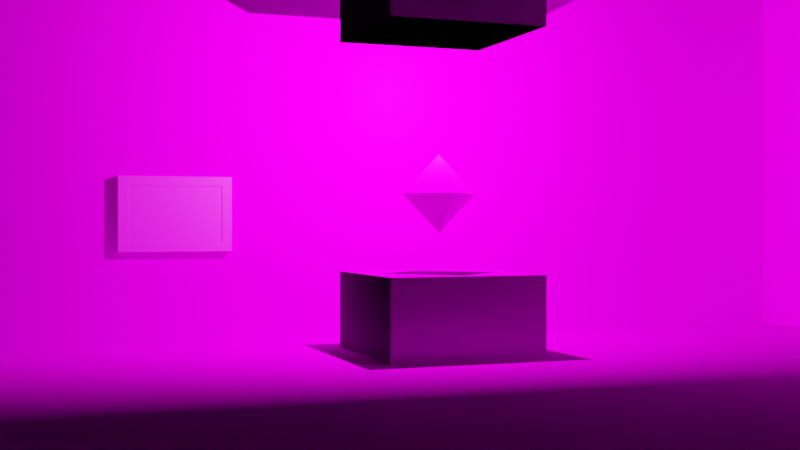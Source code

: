 # Source: g10_test_room.blend  (saved by Blender 3.6.14; exported with 4.5.12 LTS)
import bpy
from mathutils import Matrix  # noqa: F401  (used for matrix-valued properties, if any)

bpy.ops.wm.read_factory_settings(use_empty=True)
scene = bpy.context.scene
scene.name = 'test room'

# ---- images (referenced by path relative to the original .blend; pixels are not part of the script)
import os
ASSET_DIR = os.environ.get("B2B_ASSET_DIR", "")  # directory of the original .blend (textures are referenced by path, not embedded)
HERE = os.path.dirname(os.path.abspath(__file__))  # packed textures are extracted next to this script under _unpacked/

def load_image(name, relpath, width, height, colorspace="sRGB"):
    """Load a texture the original file referenced (path relative to the .blend, or extracted next to this script)."""
    p = next((c for c in (os.path.join(HERE, relpath), os.path.join(ASSET_DIR, relpath)) if relpath and os.path.exists(c)), "")
    if p:
        img = bpy.data.images.load(p, check_existing=True)
        img.name = name
    else:  # same state as the original file: an image datablock whose file is absent (Cycles renders it pink)
        img = bpy.data.images.new(name, width, height)
        img.source = "FILE"
        img.filepath = "//" + (relpath or name)
    img.colorspace_settings.name = colorspace
    return img
img_debug = load_image('debug', '', 2048, 2048, 'sRGB')
img_wall = load_image('wall', '', 256, 256, 'sRGB')
img_debug_normal_png = load_image('debug normal.png', 'debug normal.png', 1024, 1024, 'sRGB')
img_pitch_white_sign = load_image('pitch white sign', 'pitch_white.png', 1024, 1024, 'sRGB')

# ---- materials (node trees are filled in below, after node groups)
mat_wall = bpy.data.materials.new('wall')
mat_wall.use_transparent_shadow = False
mat_floor = bpy.data.materials.new('floor')
mat_floor.use_transparent_shadow = False
mat_sign2 = bpy.data.materials.new('sign2')
mat_sign2.use_transparent_shadow = False
mat_sign = bpy.data.materials.new('sign')
mat_sign.use_transparent_shadow = False

# ---- material node trees
mat_wall.use_nodes = True; mat_wall.node_tree.nodes.clear()
_N = mat_wall.node_tree.nodes; _L = mat_wall.node_tree.links
n0 = _N.new('ShaderNodeBsdfPrincipled'); n0.name = 'Principled BSDF'; n0.location = (10, 300)
n0.distribution = 'GGX'
n0.subsurface_method = 'RANDOM_WALK_SKIN'
n0.inputs[2].default_value = 0.0
n0.inputs[3].default_value = 1.45
n0.inputs[13].default_value = 0.0
n0.inputs[20].default_value = 0.0
n0.inputs[27].default_value = (0.0, 0.0, 0.0, 1.0)
n0.inputs[28].default_value = 1.0
n1 = _N.new('ShaderNodeOutputMaterial'); n1.name = 'Material Output'; n1.location = (300, 300)
n2 = _N.new('ShaderNodeTexImage'); n2.name = 'Image Texture'; n2.location = (-295, 291)
n2.hide = True
n2.image = img_debug
_L.new(n0.outputs[0], n1.inputs[0])
_L.new(n2.outputs[0], n0.inputs[0])
n1.is_active_output = True
mat_floor.use_nodes = True; mat_floor.node_tree.nodes.clear()
_N = mat_floor.node_tree.nodes; _L = mat_floor.node_tree.links
n0 = _N.new('ShaderNodeBsdfPrincipled'); n0.name = 'Principled BSDF'; n0.location = (10, 300)
n0.distribution = 'GGX'
n0.subsurface_method = 'RANDOM_WALK_SKIN'
n0.inputs[2].default_value = 0.0
n0.inputs[3].default_value = 1.45
n0.inputs[11].default_value = 1.01
n0.inputs[13].default_value = 0.0
n0.inputs[20].default_value = 0.0
n0.inputs[27].default_value = (0.0, 0.0, 0.0, 1.0)
n0.inputs[28].default_value = 1.0
n1 = _N.new('ShaderNodeOutputMaterial'); n1.name = 'Material Output'; n1.location = (300, 300)
n2 = _N.new('ShaderNodeTexImage'); n2.name = 'Image Texture'; n2.location = (-314, 226)
n2.hide = True
n2.image = img_wall
n3 = _N.new('ShaderNodeTexImage'); n3.name = 'Image Texture.001'; n3.location = (-460, -240)
n3.image = img_debug_normal_png
_L.new(n0.outputs[0], n1.inputs[0])
_L.new(n2.outputs[0], n0.inputs[0])
_L.new(n3.outputs[0], n0.inputs[5])
n1.is_active_output = True
mat_sign2.use_nodes = True; mat_sign2.node_tree.nodes.clear()
_N = mat_sign2.node_tree.nodes; _L = mat_sign2.node_tree.links
n0 = _N.new('ShaderNodeBsdfPrincipled'); n0.name = 'Principled BSDF'; n0.location = (10, 300)
n0.distribution = 'GGX'
n0.subsurface_method = 'RANDOM_WALK_SKIN'
n0.inputs[0].default_value = (0.2363, 0.2363, 0.2363, 1.0)
n0.inputs[2].default_value = 0.0
n0.inputs[3].default_value = 1.45
n0.inputs[11].default_value = 1.01
n0.inputs[13].default_value = 0.0
n0.inputs[27].default_value = (0.0, 0.0, 0.0, 1.0)
n0.inputs[28].default_value = 1.0
n1 = _N.new('ShaderNodeOutputMaterial'); n1.name = 'Material Output'; n1.location = (300, 300)
_L.new(n0.outputs[0], n1.inputs[0])
n1.is_active_output = True
mat_sign.use_nodes = True; mat_sign.node_tree.nodes.clear()
_N = mat_sign.node_tree.nodes; _L = mat_sign.node_tree.links
n0 = _N.new('ShaderNodeBsdfPrincipled'); n0.name = 'Principled BSDF'; n0.location = (10, 300)
n0.distribution = 'GGX'
n0.subsurface_method = 'RANDOM_WALK_SKIN'
n0.inputs[3].default_value = 1.45
n0.inputs[27].default_value = (0.0, 0.0, 0.0, 1.0)
n0.inputs[28].default_value = 1.0
n1 = _N.new('ShaderNodeOutputMaterial'); n1.name = 'Material Output'; n1.location = (300, 300)
n2 = _N.new('ShaderNodeTexImage'); n2.name = 'Image Texture'; n2.location = (-401, 247)
n2.image = img_pitch_white_sign
_L.new(n0.outputs[0], n1.inputs[0])
_L.new(n2.outputs[0], n0.inputs[0])
n1.is_active_output = True

# ---- world
world_world = bpy.data.worlds.new('World'); scene.world = world_world
world_world.use_nodes = True; world_world.node_tree.nodes.clear()
_N = world_world.node_tree.nodes; _L = world_world.node_tree.links
n0 = _N.new('ShaderNodeOutputWorld'); n0.name = 'World Output'; n0.location = (300, 300)
n1 = _N.new('ShaderNodeBackground'); n1.name = 'Background'; n1.location = (10, 300)
n1.inputs[0].default_value = (1.0, 1.0, 1.0, 1.0)
_L.new(n1.outputs[0], n0.inputs[0])
n0.is_active_output = True
world_world.color = (0.05088, 0.05088, 0.05088)
world_world.use_sun_shadow = False
world_world.sun_shadow_jitter_overblur = 0.0

# ---- cameras
cam_camera = bpy.data.cameras.new('Camera')

# ---- lights
light_point = bpy.data.lights.new('Point', 'POINT')
light_point.transmission_factor = 0.0
light_point.energy = 2000.0
light_point.shadow_maximum_resolution = 0.006
light_point.use_absolute_resolution = True

# ---- meshes
me_back_x_wall = bpy.data.meshes.new('back x wall')
me_back_x_wall.from_pydata([(5.96e-08, 20.0, -3.0), (-5.96e-08, -20.0, -3.0), (5.96e-08, 20.0, 3.0), (-5.96e-08, -20.0, 3.0), (-5.96e-08, -20.0, -3.0), (5.96e-08, 20.0, 3.0)], [], [(5, 4, 0), (2, 3, 1)])
_uv = me_back_x_wall.uv_layers.new(name='UVMap')
_uv.uv.foreach_set('vector', [1.0, 1.0, 0.0, 0.75, 1.0, 0.75, 1.0, 1.0, 0.0, 1.0, 0.0, 0.75])
me_back_x_wall.materials.append(mat_wall)
me_back_x_wall.update()
me_back_x_wall.normals_split_custom_set([tuple(v) for v in zip(*[iter([1.0, -2.98e-09, 0.0, 1.0, -2.98e-09, 0.0, 1.0, -2.98e-09, 0.0, 1.0, -2.98e-09, 0.0, 1.0, -2.98e-09, 0.0, 1.0, -2.98e-09, 0.0])] * 3)])
me_front_x_wall = bpy.data.meshes.new('front x wall')
me_front_x_wall.from_pydata([(0.0, 20.0, -3.0), (0.0, -20.0, -3.0), (0.0, 20.0, 3.0), (0.0, -20.0, 3.0), (0.0, 20.0, 3.0), (0.0, -20.0, -3.0)], [], [(5, 4, 0), (1, 3, 2)])
_uv = me_front_x_wall.uv_layers.new(name='UVMap')
_uv.uv.foreach_set('vector', [1.0, 0.25, 0.0, 0.5, 0.0, 0.25, 1.0, 0.25, 1.0, 0.5, 0.0, 0.5])
me_front_x_wall.materials.append(mat_wall)
me_front_x_wall.update()
me_front_x_wall.normals_split_custom_set([tuple(v) for v in zip(*[iter([-1.0, 0.0, 0.0, -1.0, 0.0, 0.0, -1.0, 0.0, 0.0, -1.0, 0.0, 0.0, -1.0, 0.0, 0.0, -1.0, 0.0, 0.0])] * 3)])
me_back_y_wall = bpy.data.meshes.new('back y wall')
me_back_y_wall.from_pydata([(-20.0, 0.0, -3.0), (20.0, 0.0, -3.0), (-20.0, 0.0, 3.0), (20.0, 0.0, 3.0), (20.0, 0.0, -3.0), (-20.0, 0.0, 3.0)], [], [(5, 4, 0), (2, 3, 1)])
_uv = me_back_y_wall.uv_layers.new(name='UVMap')
_uv.uv.foreach_set('vector', [1.0, 0.75, 0.0, 0.5, 1.0, 0.5, 1.0, 0.75, 0.0, 0.75, 0.0, 0.5])
me_back_y_wall.materials.append(mat_wall)
me_back_y_wall.update()
me_back_y_wall.normals_split_custom_set([tuple(v) for v in zip(*[iter([0.0, 1.0, 0.0, 0.0, 1.0, 0.0, 0.0, 1.0, 0.0, 0.0, 1.0, 0.0, 0.0, 1.0, 0.0, 0.0, 1.0, 0.0])] * 3)])
me_ramp_shallow = bpy.data.meshes.new('ramp shallow')
me_ramp_shallow.from_pydata([(-10.0, 1.667, 1.192e-07), (-10.0, -1.667, 1.192e-07), (-4.768e-07, 1.667, 1.192e-07), (-4.768e-07, -1.667, 1.192e-07), (-4.768e-07, 1.667, 4.0), (-4.768e-07, -1.667, 4.0), (-4.768e-07, -1.667, 4.0), (-4.768e-07, 1.667, 4.0), (-4.768e-07, 1.667, 4.0), (-4.768e-07, 1.667, 1.192e-07), (-4.768e-07, -1.667, 1.192e-07), (-4.768e-07, -1.667, 4.0), (-10.0, 1.667, 1.192e-07), (-10.0, -1.667, 1.192e-07), (-10.0, -1.667, 1.192e-07), (-4.768e-07, 1.667, 1.192e-07), (-10.0, 1.667, 1.192e-07), (-4.768e-07, -1.667, 1.192e-07), (-4.768e-07, 1.667, 1.192e-07), (-4.768e-07, 1.667, 4.0), (-10.0, -1.667, 1.192e-07), (-4.768e-07, -1.667, 1.192e-07)], [], [(9, 13, 12), (19, 17, 18), (1, 4, 0), (15, 16, 8), (10, 11, 14), (2, 21, 20), (7, 6, 3), (1, 5, 4)])
_uv = me_ramp_shallow.uv_layers.new(name='UVMap')
_uv.uv.foreach_set('vector', [0.0, 1.0, 1.0, 0.0, 0.0, 0.0, 0.0, 1.0, 1.0, 1.0, 0.0, 1.0, 1.0, 0.0, 0.0, 1.0, 0.0, 0.0, 0.0, 1.0, 0.0, 0.0, 0.0, 1.0, 1.0, 1.0, 1.0, 1.0, 1.0, 0.0, 0.0, 1.0, 1.0, 1.0, 1.0, 0.0, 0.0, 1.0, 1.0, 1.0, 1.0, 1.0, 1.0, 0.0, 1.0, 1.0, 0.0, 1.0])
me_ramp_shallow.materials.append(mat_floor)
me_ramp_shallow.update()
me_ramp_shallow.normals_split_custom_set([tuple(v) for v in zip(*[iter([0.0, 0.0, -1.0, 0.0, 0.0, -1.0, 0.0, 0.0, -1.0, 1.0, 0.0, 0.0, 1.0, 0.0, 0.0, 1.0, 0.0, 0.0, -0.3714, 0.0, 0.9285, -0.3714, 0.0, 0.9285, -0.3714, 0.0, 0.9285, 7.153e-08, 1.0, 0.0, 7.153e-08, 1.0, 0.0, 7.153e-08, 1.0, 0.0, -9.537e-08, -1.0, 0.0, -9.537e-08, -1.0, 0.0, -9.537e-08, -1.0, 0.0, 0.0, 0.0, -1.0, 0.0, 0.0, -1.0, 0.0, 0.0, -1.0, 1.0, 0.0, 0.0, 1.0, 0.0, 0.0, 1.0, 0.0, 0.0, -0.3714, 0.0, 0.9285, -0.3714, 0.0, 0.9285, -0.3714, 0.0, 0.9285])] * 3)])
me_ramp_45 = bpy.data.meshes.new('ramp 45')
me_ramp_45.from_pydata([(-5.0, 1.667, 1.192e-07), (-5.0, -1.667, 1.192e-07), (0.0, 1.667, 1.192e-07), (0.0, -1.667, 1.192e-07), (0.0, 1.667, 4.0), (0.0, -1.667, 4.0), (0.0, -1.667, 4.0), (0.0, 1.667, 4.0), (0.0, 1.667, 4.0), (0.0, 1.667, 1.192e-07), (0.0, -1.667, 1.192e-07), (-5.0, -1.667, 1.192e-07), (0.0, -1.667, 4.0), (-5.0, 1.667, 1.192e-07), (0.0, 1.667, 1.192e-07), (-5.0, 1.667, 1.192e-07), (0.0, 1.667, 4.0), (0.0, 1.667, 4.0)], [], [(9, 11, 13), (7, 3, 2), (11, 4, 0), (14, 15, 8), (10, 12, 1), (2, 10, 1), (17, 6, 3), (11, 5, 16)])
_uv = me_ramp_45.uv_layers.new(name='UVMap')
_uv.uv.foreach_set('vector', [0.0, 1.0, 1.0, 0.0, 0.0, 0.0, 0.0, 1.0, 1.0, 1.0, 0.0, 1.0, 1.0, 0.0, 0.0, 1.0, 0.0, 0.0, 0.0, 1.0, 0.0, 0.0, 0.0, 1.0, 1.0, 1.0, 1.0, 1.0, 1.0, 0.0, 0.0, 1.0, 1.0, 1.0, 1.0, 0.0, 0.0, 1.0, 1.0, 1.0, 1.0, 1.0, 1.0, 0.0, 1.0, 1.0, 0.0, 1.0])
me_ramp_45.materials.append(mat_floor)
me_ramp_45.update()
me_ramp_45.normals_split_custom_set([tuple(v) for v in zip(*[iter([0.0, 0.0, -1.0, 0.0, 0.0, -1.0, 0.0, 0.0, -1.0, 1.0, 0.0, 0.0, 1.0, 0.0, 0.0, 1.0, 0.0, 0.0, -0.6247, 0.0, 0.7809, -0.6247, 0.0, 0.7809, -0.6247, 0.0, 0.7809, 9.537e-08, 1.0, 0.0, 9.537e-08, 1.0, 0.0, 9.537e-08, 1.0, 0.0, -9.537e-08, -1.0, 0.0, -9.537e-08, -1.0, 0.0, -9.537e-08, -1.0, 0.0, 0.0, 0.0, -1.0, 0.0, 0.0, -1.0, 0.0, 0.0, -1.0, 1.0, 0.0, 0.0, 1.0, 0.0, 0.0, 1.0, 0.0, 0.0, -0.6247, 0.0, 0.7809, -0.6247, 0.0, 0.7809, -0.6247, 0.0, 0.7809])] * 3)])
me_ramp_sign = bpy.data.meshes.new('ramp sign')
me_ramp_sign.from_pydata([(-0.25, -0.25, 0.0), (-0.25, -0.25, 0.25), (-0.25, 0.25, 0.0), (-0.25, 0.25, 0.25), (0.25, -0.25, 0.0), (0.25, -0.25, 0.25), (0.25, 0.25, 0.0), (0.25, 0.25, 0.25), (-0.08333, -0.08333, 0.25), (-0.08333, 0.08333, 0.25), (0.08333, -0.08333, 0.25), (0.08333, 0.08333, 0.25), (-0.08333, -0.08333, 1.25), (-0.08333, 0.08333, 1.25), (0.08333, -0.08333, 1.25), (0.08333, 0.08333, 1.25), (-0.75, -0.125, 1.25), (-0.75, 0.125, 1.25), (0.75, -0.125, 1.25), (0.75, 0.125, 1.25), (-0.6225, -0.125, 1.375), (0.6225, -0.125, 1.375), (0.75, -0.125, 2.25), (0.6225, -0.125, 2.125), (-0.75, -0.125, 2.25), (-0.6225, -0.125, 2.125), (-0.75, 0.125, 2.25), (0.75, 0.125, 2.25), (-0.6225, -0.1094, 1.375), (0.6225, -0.1094, 1.375), (0.6225, -0.1094, 2.125), (-0.6225, -0.1094, 2.125), (-0.25, -0.25, 0.25), (0.25, -0.25, 0.25), (-0.25, -0.25, 0.0), (0.25, -0.25, 0.0), (-0.25, -0.25, 0.0), (-0.25, -0.25, 0.25), (0.25, -0.25, 0.25), (0.25, -0.25, 0.0), (-0.25, 0.25, 0.25), (-0.25, 0.25, 0.25), (-0.25, 0.25, 0.0), (-0.25, 0.25, 0.0), (0.25, 0.25, 0.0), (0.25, 0.25, 0.25), (0.25, 0.25, 0.25), (0.25, 0.25, 0.25), (0.25, 0.25, 0.25), (-0.25, -0.25, 0.0), (-0.25, 0.25, 0.25), (-0.25, -0.25, 0.25), (0.25, -0.25, 0.0), (0.25, 0.25, 0.0), (0.25, 0.25, 0.0), (-0.08333, -0.08333, 0.25), (-0.08333, 0.08333, 0.25), (-0.08333, -0.08333, 0.25), (0.08333, -0.08333, 0.25), (0.08333, 0.08333, 0.25), (-0.08333, 0.08333, 0.25), (0.08333, 0.08333, 0.25), (0.08333, 0.08333, 0.25), (0.08333, -0.08333, 0.25), (0.08333, -0.08333, 0.25), (-0.08333, -0.08333, 0.25), (-0.08333, 0.08333, 0.25), (-0.08333, -0.08333, 1.25), (-0.08333, -0.08333, 1.25), (-0.08333, 0.08333, 1.25), (0.08333, 0.08333, 1.25), (0.08333, 0.08333, 1.25), (0.08333, 0.08333, 1.25), (0.08333, -0.08333, 1.25), (-0.08333, 0.08333, 1.25), (0.08333, -0.08333, 1.25), (-0.08333, -0.08333, 1.25), (-0.75, -0.125, 1.25), (0.75, -0.125, 1.25), (-0.75, 0.125, 1.25), (-0.75, 0.125, 1.25), (0.75, 0.125, 1.25), (0.75, 0.125, 1.25), (0.75, -0.125, 1.25), (0.75, -0.125, 1.25), (0.75, 0.125, 2.25), (0.75, 0.125, 1.25), (0.75, -0.125, 1.25), (0.75, -0.125, 1.25), (0.75, -0.125, 2.25), (0.75, -0.125, 2.25), (0.75, 0.125, 2.25), (0.75, 0.125, 2.25), (-0.75, 0.125, 2.25), (-0.75, -0.125, 2.25), (-0.75, 0.125, 2.25), (-0.75, 0.125, 1.25), (-0.75, -0.125, 1.25), (-0.75, -0.125, 2.25), (-0.75, -0.125, 2.25), (0.75, -0.125, 2.25), (-0.75, 0.125, 2.25), (0.6225, -0.1094, 2.125), (-0.6225, -0.1094, 2.125), (-0.6225, -0.125, 1.375), (-0.6225, -0.125, 2.125), (-0.6225, -0.1094, 2.125), (-0.6225, -0.125, 1.375), (-0.6225, -0.1094, 1.375), (-0.6225, -0.1094, 1.375), (0.6225, -0.125, 1.375), (-0.6225, -0.1094, 1.375), (-0.6225, -0.1094, 2.125), (0.6225, -0.1094, 1.375), (0.6225, -0.1094, 2.125), (0.6225, -0.1094, 2.125), (0.6225, -0.1094, 1.375), (0.6225, -0.1094, 1.375), (0.6225, -0.1094, 2.125), (0.6225, -0.125, 2.125), (0.6225, -0.125, 2.125), (-0.6225, -0.125, 2.125), (-0.6225, -0.125, 2.125), (0.6225, -0.125, 2.125), (0.6225, -0.125, 1.375), (0.6225, -0.125, 1.375), (-0.6225, -0.125, 1.375), (0.6225, -0.125, 2.125), (0.6225, -0.125, 1.375), (-0.6225, -0.125, 1.375), (-0.6225, -0.125, 2.125), (-0.6225, -0.125, 1.375), (-0.75, -0.125, 2.25), (0.75, -0.125, 1.25)], [], [(32, 42, 34), (41, 44, 43), (46, 35, 53), (38, 36, 39), (54, 0, 2), (1, 60, 40), (33, 57, 1), (40, 11, 45), (47, 10, 33), (64, 68, 55), (56, 71, 59), (62, 75, 63), (65, 74, 66), (70, 84, 73), (67, 17, 69), (73, 16, 67), (69, 19, 70), (133, 129, 97), (88, 120, 124), (89, 121, 119), (129, 132, 97), (80, 85, 81), (92, 24, 90), (27, 78, 86), (77, 101, 79), (122, 115, 123), (20, 106, 130), (110, 109, 107), (127, 116, 128), (118, 108, 113), (51, 3, 42), (50, 7, 44), (48, 5, 4), (38, 37, 49), (6, 52, 0), (1, 8, 9), (33, 10, 57), (40, 60, 11), (47, 61, 58), (63, 75, 76), (66, 74, 15), (62, 72, 14), (65, 12, 13), (70, 82, 84), (67, 16, 17), (73, 83, 16), (69, 17, 19), (87, 125, 126), (88, 100, 120), (89, 94, 121), (131, 25, 99), (96, 26, 85), (92, 95, 24), (91, 22, 18), (77, 98, 93), (105, 103, 114), (104, 111, 112), (21, 117, 108), (23, 30, 29), (102, 31, 28)])
_uv = me_ramp_sign.uv_layers.new(name='UVMap')
_uv.uv.foreach_set('vector', [0.625, 0.0, 0.375, 0.25, 0.375, 0.0, 0.625, 0.25, 0.375, 0.5, 0.375, 0.25, 0.625, 0.5, 0.375, 0.75, 0.375, 0.5, 0.625, 0.75, 0.375, 1.0, 0.375, 0.75, 0.375, 0.5, 0.125, 0.75, 0.125, 0.5, 0.625, 0.0, 0.625, 0.25, 0.625, 0.25, 0.625, 0.75, 0.625, 1.0, 0.625, 1.0, 0.625, 0.25, 0.625, 0.5, 0.625, 0.5, 0.625, 0.5, 0.625, 0.75, 0.625, 0.75, 0.625, 0.75, 0.625, 1.0, 0.625, 1.0, 0.625, 0.25, 0.625, 0.5, 0.625, 0.5, 0.625, 0.5, 0.625, 0.75, 0.625, 0.75, 0.625, 0.0, 0.625, 0.25, 0.625, 0.25, 0.625, 0.5, 0.625, 0.75, 0.625, 0.75, 0.625, 0.0, 0.625, 0.25, 0.625, 0.25, 0.625, 0.75, 0.625, 1.0, 0.625, 1.0, 0.625, 0.25, 0.625, 0.5, 0.625, 0.5, 0.625, 0.75, 0.625, 1.0, 0.625, 1.0, 0.625, 0.75, 0.625, 0.75, 0.625, 0.75, 0.625, 0.75, 0.625, 0.75, 0.625, 0.75, 0.625, 1.0, 0.625, 1.0, 0.625, 1.0, 0.625, 0.25, 0.625, 0.5, 0.625, 0.5, 0.625, 0.5, 0.625, 0.75, 0.625, 0.75, 0.625, 0.5, 0.625, 0.75, 0.625, 0.5, 0.625, 1.0, 0.625, 0.25, 0.625, 0.25, 0.625, 0.75, 0.625, 0.75, 0.625, 0.75, 0.625, 1.0, 0.625, 1.0, 0.625, 1.0, 0.625, 0.75, 0.625, 1.0, 0.625, 1.0, 0.625, 0.75, 0.625, 0.75, 0.625, 0.75, 0.625, 0.75, 0.625, 1.0, 0.625, 0.75, 0.625, 0.0, 0.625, 0.25, 0.375, 0.25, 0.625, 0.25, 0.625, 0.5, 0.375, 0.5, 0.625, 0.5, 0.625, 0.75, 0.375, 0.75, 0.625, 0.75, 0.625, 1.0, 0.375, 1.0, 0.375, 0.5, 0.375, 0.75, 0.125, 0.75, 0.625, 0.0, 0.625, 0.0, 0.625, 0.25, 0.625, 0.75, 0.625, 0.75, 0.625, 1.0, 0.625, 0.25, 0.625, 0.25, 0.625, 0.5, 0.625, 0.5, 0.625, 0.5, 0.625, 0.75, 0.625, 0.75, 0.625, 0.75, 0.625, 1.0, 0.625, 0.25, 0.625, 0.25, 0.625, 0.5, 0.625, 0.5, 0.625, 0.5, 0.625, 0.75, 0.625, 0.0, 0.625, 0.0, 0.625, 0.25, 0.625, 0.5, 0.625, 0.5, 0.625, 0.75, 0.625, 0.0, 0.625, 0.0, 0.625, 0.25, 0.625, 0.75, 0.625, 0.75, 0.625, 1.0, 0.625, 0.25, 0.625, 0.25, 0.625, 0.5, 0.625, 0.75, 0.625, 0.75, 0.625, 1.0, 0.625, 0.75, 0.625, 0.75, 0.625, 0.75, 0.625, 0.75, 0.625, 0.75, 0.625, 0.75, 0.625, 1.0, 0.625, 1.0, 0.625, 1.0, 0.625, 0.25, 0.625, 0.25, 0.625, 0.5, 0.625, 0.5, 0.625, 0.25, 0.625, 0.75, 0.625, 0.5, 0.625, 0.75, 0.625, 0.75, 0.625, 1.0, 0.625, 0.75, 0.625, 0.25, 0.625, 0.75, 0.625, 0.75, 0.625, 0.75, 0.625, 1.0, 0.625, 1.0, 0.625, 1.0, 0.625, 0.75, 0.625, 0.75, 0.625, 1.0, 0.625, 0.75, 0.625, 0.75, 0.625, 0.75, 0.625, 0.75, 0.625, 0.75, 0.625, 1.0])
me_ramp_sign.materials.append(mat_sign2)
me_ramp_sign.update()
me_ramp_sign.normals_split_custom_set([tuple(v) for v in zip(*[iter([-1.0, 0.0, 0.0, -1.0, 0.0, 0.0, -1.0, 0.0, 0.0, 0.0, 1.0, 0.0, 0.0, 1.0, 0.0, 0.0, 1.0, 0.0, 1.0, 0.0, 0.0, 1.0, 0.0, 0.0, 1.0, 0.0, 0.0, 0.0, -1.0, 0.0, 0.0, -1.0, 0.0, 0.0, -1.0, 0.0, 0.0, 0.0, -1.0, 0.0, 0.0, -1.0, 0.0, 0.0, -1.0, 0.0, 0.0, 1.0, 0.0, 0.0, 1.0, 0.0, 0.0, 1.0, 0.0, 0.0, 1.0, 0.0, 0.0, 1.0, 0.0, 0.0, 1.0, 0.0, 0.0, 1.0, 0.0, 0.0, 1.0, 0.0, 0.0, 1.0, 0.0, 0.0, 1.0, 0.0, 0.0, 1.0, 0.0, 0.0, 1.0, 0.0, -1.0, 0.0, 0.0, -1.0, 0.0, 0.0, -1.0, 0.0, 0.0, 1.0, 0.0, 0.0, 1.0, 0.0, 0.0, 1.0, 0.0, 1.0, 0.0, 0.0, 1.0, 0.0, 0.0, 1.0, 0.0, 0.0, -1.0, 0.0, 0.0, -1.0, 0.0, 0.0, -1.0, 0.0, 0.0, -2.012e-07, 0.0, -1.0, -2.012e-07, 0.0, -1.0, -2.012e-07, 0.0, -1.0, 2.012e-07, 0.0, -1.0, 2.012e-07, 0.0, -1.0, 2.012e-07, 0.0, -1.0, 0.0, 0.0, -1.0, 0.0, 0.0, -1.0, 0.0, 0.0, -1.0, 0.0, 0.0, -1.0, 0.0, 0.0, -1.0, 0.0, 0.0, -1.0, 0.0, -1.0, 2.384e-07, 0.0, -1.0, 2.384e-07, 0.0, -1.0, 2.384e-07, 0.0, -1.0, 0.0, 0.0, -1.0, 0.0, 0.0, -1.0, 0.0, 0.0, -1.0, 0.0, 0.0, -1.0, 0.0, 0.0, -1.0, 0.0, 1.168e-07, -1.0, 0.0, 1.168e-07, -1.0, 0.0, 1.168e-07, -1.0, 0.0, 0.0, 1.0, 0.0, 0.0, 1.0, 0.0, 0.0, 1.0, 0.0, 0.0, 0.0, 1.0, 0.0, 0.0, 1.0, 0.0, 0.0, 1.0, 1.0, 0.0, 0.0, 1.0, 0.0, 0.0, 1.0, 0.0, 0.0, -1.0, 0.0, 0.0, -1.0, 0.0, 0.0, -1.0, 0.0, 0.0, 0.0, 0.0, -1.0, 0.0, 0.0, -1.0, 0.0, 0.0, -1.0, 1.0, 0.0, -5.563e-07, 1.0, 0.0, -5.563e-07, 1.0, 0.0, -5.563e-07, 0.0, 0.0, 1.0, 0.0, 0.0, 1.0, 0.0, 0.0, 1.0, -1.0, 0.0, 0.0, -1.0, 0.0, 0.0, -1.0, 0.0, 0.0, 0.0, -1.0, 0.0, 0.0, -1.0, 0.0, 0.0, -1.0, 0.0, -1.0, 0.0, 0.0, -1.0, 0.0, 0.0, -1.0, 0.0, 0.0, 0.0, 1.0, 0.0, 0.0, 1.0, 0.0, 0.0, 1.0, 0.0, 1.0, 0.0, 0.0, 1.0, 0.0, 0.0, 1.0, 0.0, 0.0, 0.0, -1.0, 0.0, 0.0, -1.0, 0.0, 0.0, -1.0, 0.0, 0.0, 0.0, -1.0, 0.0, 0.0, -1.0, 0.0, 0.0, -1.0, 0.0, 0.0, 1.0, 0.0, 0.0, 1.0, 0.0, 0.0, 1.0, 0.0, 0.0, 1.0, 0.0, 0.0, 1.0, 0.0, 0.0, 1.0, 0.0, 0.0, 1.0, 0.0, 0.0, 1.0, 0.0, 0.0, 1.0, 0.0, 0.0, 1.0, 0.0, 0.0, 1.0, 0.0, 0.0, 1.0, 0.0, -1.0, 0.0, 0.0, -1.0, 0.0, 0.0, -1.0, 0.0, 0.0, 1.0, 0.0, 0.0, 1.0, 0.0, 0.0, 1.0, 0.0, 1.0, 0.0, 0.0, 1.0, 0.0, 0.0, 1.0, 0.0, 0.0, -1.0, 0.0, 0.0, -1.0, 0.0, 0.0, -1.0, 0.0, 0.0, 0.0, 0.0, -1.0, 0.0, 0.0, -1.0, 0.0, 0.0, -1.0, 0.0, 0.0, -1.0, 0.0, 0.0, -1.0, 0.0, 0.0, -1.0, 0.0, 0.0, -1.0, 0.0, 0.0, -1.0, 0.0, 0.0, -1.0, 0.0, 0.0, -1.0, 0.0, 0.0, -1.0, 0.0, 0.0, -1.0, -1.197e-08, -1.0, 0.0, -1.197e-08, -1.0, 0.0, -1.197e-08, -1.0, 0.0, 0.0, -1.0, 0.0, 0.0, -1.0, 0.0, 0.0, -1.0, 0.0, 0.0, -1.0, -1.391e-07, 0.0, -1.0, -1.391e-07, 0.0, -1.0, -1.391e-07, -1.947e-08, -1.0, -3.894e-08, -1.947e-08, -1.0, -3.894e-08, -1.947e-08, -1.0, -3.894e-08, 0.0, 1.0, 0.0, 0.0, 1.0, 0.0, 0.0, 1.0, 0.0, 0.0, 0.0, 1.0, 0.0, 0.0, 1.0, 0.0, 0.0, 1.0, 1.0, 0.0, 0.0, 1.0, 0.0, 0.0, 1.0, 0.0, 0.0, -1.0, 0.0, 0.0, -1.0, 0.0, 0.0, -1.0, 0.0, 0.0, 0.0, 0.0, -1.0, 0.0, 0.0, -1.0, 0.0, 0.0, -1.0, 1.0, -3.052e-05, 0.0, 1.0, -3.052e-05, 0.0, 1.0, -3.052e-05, 0.0, 0.0, 0.0, 1.0, 0.0, 0.0, 1.0, 0.0, 0.0, 1.0, -1.0, 0.0, 0.0, -1.0, 0.0, 0.0, -1.0, 0.0, 0.0, 0.0, -1.0, 0.0, 0.0, -1.0, 0.0, 0.0, -1.0, 0.0])] * 3)])
me_white_lighting_base = bpy.data.meshes.new('white lighting base')
me_white_lighting_base.from_pydata([(-1.0, -1.0, 0.0), (-1.0, -1.0, 1.0), (-1.0, 1.0, 0.0), (-1.0, 1.0, 1.0), (1.0, -1.0, 0.0), (1.0, -1.0, 1.0), (1.0, 1.0, 0.0), (1.0, 1.0, 1.0), (1.0, -1.0, 0.0), (1.0, -1.0, 1.0), (1.0, 1.0, 1.0), (1.0, -1.0, 1.0), (1.0, -1.0, 1.0), (-1.0, -1.0, 1.0), (-1.0, 1.0, 1.0), (1.0, 1.0, 1.0), (-1.0, -1.0, 1.0), (-1.0, 1.0, 1.0), (-1.0, 1.0, 1.0), (-1.0, 1.0, 1.0), (-1.0, 1.0, 0.0), (-1.0, 1.0, 0.0), (1.0, 1.0, 1.0), (1.0, 1.0, 0.0), (1.0, 1.0, 0.0), (-1.0, -1.0, 0.0), (-1.0, -1.0, 1.0), (1.0, -1.0, 0.0), (-1.0, -1.0, 0.0), (1.0, -1.0, 1.0)], [], [(13, 20, 25), (19, 23, 21), (22, 27, 24), (29, 28, 4), (3, 9, 10), (16, 14, 2), (18, 15, 6), (7, 11, 8), (12, 26, 0), (17, 1, 5)])
_uv = me_white_lighting_base.uv_layers.new(name='UVMap')
_uv.uv.foreach_set('vector', [0.125, 0.8749, 0.5, 0.1251, 0.5, 0.8749, 0.125, 0.8749, 0.5, 0.1251, 0.5, 0.8749, 0.5, 0.1251, 0.125, 0.8749, 0.125, 0.1251, 0.5, 0.1251, 0.125, 0.8749, 0.125, 0.1251, 0.5, 1.0, 0.5, -7.451e-08, 1.0, 0.5, 0.125, 0.8749, 0.125, 0.1251, 0.5, 0.1251, 0.125, 0.8749, 0.125, 0.1251, 0.5, 0.1251, 0.5, 0.1251, 0.5, 0.8749, 0.125, 0.8749, 0.5, 0.1251, 0.5, 0.8749, 0.125, 0.8749, 0.5, 1.0, 1.49e-08, 0.5, 0.5, -1.49e-08])
me_white_lighting_base.materials.append(mat_floor)
me_white_lighting_base.update()
me_white_lighting_base.normals_split_custom_set([tuple(v) for v in zip(*[iter([-1.0, 0.0, 0.0, -1.0, 0.0, 0.0, -1.0, 0.0, 0.0, 0.0, 1.0, 0.0, 0.0, 1.0, 0.0, 0.0, 1.0, 0.0, 1.0, 0.0, 0.0, 1.0, 0.0, 0.0, 1.0, 0.0, 0.0, 0.0, -1.0, 0.0, 0.0, -1.0, 0.0, 0.0, -1.0, 0.0, 0.0, 0.0, 1.0, 0.0, 0.0, 1.0, 0.0, 0.0, 1.0, -1.0, 0.0, 0.0, -1.0, 0.0, 0.0, -1.0, 0.0, 0.0, 0.0, 1.0, 0.0, 0.0, 1.0, 0.0, 0.0, 1.0, 0.0, 1.0, 0.0, 0.0, 1.0, 0.0, 0.0, 1.0, 0.0, 0.0, 0.0, -1.0, 0.0, 0.0, -1.0, 0.0, 0.0, -1.0, 0.0, 0.0, 0.0, 1.0, 0.0, 0.0, 1.0, 0.0, 0.0, 1.0])] * 3)])
me_white_lighting_element = bpy.data.meshes.new('white lighting element')
me_white_lighting_element.from_pydata([(-1.0, 1.0, 0.0), (-1.0, 1.0, -2.0), (-1.0, -1.0, 0.0), (-1.0, -1.0, -2.0), (1.0, 1.0, 0.0), (1.0, 1.0, -2.0), (1.0, -1.0, 0.0), (1.0, -1.0, -2.0)], [], [(1, 2, 0), (3, 6, 2), (6, 5, 4), (5, 0, 4), (6, 0, 2), (3, 5, 7), (1, 3, 2), (3, 7, 6), (6, 7, 5), (5, 1, 0), (6, 4, 0), (3, 1, 5)])
_uv = me_white_lighting_element.uv_layers.new(name='UVMap')
_uv.uv.foreach_set('vector', [0.625, 0.0, 0.375, 0.25, 0.375, 0.0, 0.625, 0.25, 0.375, 0.5, 0.375, 0.25, 0.375, 0.5, 0.625, 0.75, 0.375, 0.75, 0.625, 0.75, 0.375, 1.0, 0.375, 0.75, 0.375, 0.5, 0.125, 0.75, 0.125, 0.5, 0.875, 0.5, 0.625, 0.75, 0.625, 0.5, 0.625, 0.0, 0.625, 0.25, 0.375, 0.25, 0.625, 0.25, 0.625, 0.5, 0.375, 0.5, 0.375, 0.5, 0.625, 0.5, 0.625, 0.75, 0.625, 0.75, 0.625, 1.0, 0.375, 1.0, 0.375, 0.5, 0.375, 0.75, 0.125, 0.75, 0.875, 0.5, 0.875, 0.75, 0.625, 0.75])
me_white_lighting_element.materials.append(mat_floor)
me_white_lighting_element.update()
me_white_lighting_element.normals_split_custom_set([tuple(v) for v in zip(*[iter([-1.0, 0.0, 0.0, -1.0, 0.0, 0.0, -1.0, 0.0, 0.0, 0.0, -1.0, 0.0, 0.0, -1.0, 0.0, 0.0, -1.0, 0.0, 1.0, 0.0, 0.0, 1.0, 0.0, 0.0, 1.0, 0.0, 0.0, 0.0, 1.0, -1.192e-07, 0.0, 1.0, -1.192e-07, 0.0, 1.0, -1.192e-07, 0.0, 0.0, 1.0, 0.0, 0.0, 1.0, 0.0, 0.0, 1.0, 0.0, 0.0, -1.0, 0.0, 0.0, -1.0, 0.0, 0.0, -1.0, -1.0, 0.0, 0.0, -1.0, 0.0, 0.0, -1.0, 0.0, 0.0, 0.0, -1.0, 1.192e-07, 0.0, -1.0, 1.192e-07, 0.0, -1.0, 1.192e-07, 1.0, 0.0, 0.0, 1.0, 0.0, 0.0, 1.0, 0.0, 0.0, 0.0, 1.0, -5.96e-08, 0.0, 1.0, -5.96e-08, 0.0, 1.0, -5.96e-08, 0.0, 0.0, 1.0, 0.0, 0.0, 1.0, 0.0, 0.0, 1.0, 0.0, 0.0, -1.0, 0.0, 0.0, -1.0, 0.0, 0.0, -1.0])] * 3)])
me_octahedron = bpy.data.meshes.new('octahedron')
me_octahedron.from_pydata([(0.0, 0.5, 0.0), (-0.5, 0.0, 0.0), (0.0, -0.5, 0.0), (0.5, 0.0, 0.0), (0.0, 0.0, -0.5), (0.0, 0.0, 0.5), (-0.5, 0.0, 0.0), (0.0, 0.0, 0.5), (0.0, -0.5, 0.0), (0.0, 0.0, 0.5), (0.5, 0.0, 0.0), (0.0, 0.5, 0.0), (0.0, 0.0, 0.5), (0.0, 0.5, 0.0), (-0.5, 0.0, 0.0), (0.0, 0.5, 0.0), (0.5, 0.0, 0.0), (0.0, -0.5, 0.0), (0.5, 0.0, 0.0), (-0.5, 0.0, 0.0), (0.0, -0.5, 0.0), (0.0, 0.0, -0.5), (0.0, 0.0, -0.5), (0.0, 0.0, -0.5)], [], [(11, 6, 7), (19, 20, 9), (8, 10, 5), (16, 15, 12), (17, 21, 18), (2, 1, 23), (3, 22, 0), (4, 14, 13)])
_uv = me_octahedron.uv_layers.new(name='UVMap')
_uv.uv.foreach_set('vector', [0.4813, 0.5024, 0.5812, 0.5024, 0.5312, 0.589, 0.4813, 0.5024, 0.5812, 0.5024, 0.5312, 0.589, 0.4813, 0.5024, 0.5813, 0.5024, 0.5312, 0.589, 0.4813, 0.5024, 0.5812, 0.5024, 0.5312, 0.589, 0.4813, 0.5601, 0.5312, 0.4735, 0.5812, 0.5601, 0.5813, 0.5601, 0.4813, 0.5601, 0.5312, 0.4735, 0.4813, 0.5601, 0.5312, 0.4735, 0.5812, 0.5601, 0.5312, 0.4735, 0.5813, 0.5601, 0.4813, 0.5601])
me_octahedron.materials.append(mat_wall)
me_octahedron.update()
me_octahedron.normals_split_custom_set([tuple(v) for v in zip(*[iter([-0.5774, 0.5774, 0.5774, -0.5774, 0.5774, 0.5774, -0.5774, 0.5774, 0.5774, -0.5774, -0.5774, 0.5774, -0.5774, -0.5774, 0.5774, -0.5774, -0.5774, 0.5774, 0.5774, -0.5774, 0.5774, 0.5774, -0.5774, 0.5774, 0.5774, -0.5774, 0.5774, 0.5774, 0.5774, 0.5774, 0.5774, 0.5774, 0.5774, 0.5774, 0.5774, 0.5774, 0.5774, -0.5774, -0.5774, 0.5774, -0.5774, -0.5774, 0.5774, -0.5774, -0.5774, -0.5774, -0.5774, -0.5774, -0.5774, -0.5774, -0.5774, -0.5774, -0.5774, -0.5774, 0.5774, 0.5774, -0.5774, 0.5774, 0.5774, -0.5774, 0.5774, 0.5774, -0.5774, -0.5774, 0.5774, -0.5774, -0.5774, 0.5774, -0.5774, -0.5774, 0.5774, -0.5774])] * 3)])
me_ceiling = bpy.data.meshes.new('ceiling')
me_ceiling.from_pydata([(-20.0, -20.0, 0.0), (20.0, -20.0, 0.0), (-20.0, 20.0, 0.0), (20.0, 20.0, 0.0), (20.0, -20.0, 0.0), (-20.0, 20.0, 0.0)], [], [(5, 4, 0), (2, 3, 1)])
_uv = me_ceiling.uv_layers.new(name='UVMap')
_uv.uv.foreach_set('vector', [0.0, 1.0, 1.0, 0.0, 0.0, 0.0, 0.0, 1.0, 1.0, 1.0, 1.0, 0.0])
me_ceiling.materials.append(mat_floor)
me_ceiling.update()
me_ceiling.normals_split_custom_set([tuple(v) for v in zip(*[iter([0.0, 0.0, -1.0, 0.0, 0.0, -1.0, 0.0, 0.0, -1.0, 0.0, 0.0, -1.0, 0.0, 0.0, -1.0, 0.0, 0.0, -1.0])] * 3)])
me_front_y_wall = bpy.data.meshes.new('front y wall')
me_front_y_wall.from_pydata([(20.0, 0.0, -3.0), (-20.0, 0.0, -3.0), (20.0, 0.0, 3.0), (-20.0, 0.0, 3.0), (-20.0, 0.0, -3.0), (20.0, 0.0, 3.0)], [], [(5, 4, 0), (2, 3, 1)])
_uv = me_front_y_wall.uv_layers.new(name='UVMap')
_uv.uv.foreach_set('vector', [1.0, 1.0, 0.0, 0.75, 1.0, 0.75, 1.0, 1.0, 0.0, 1.0, 0.0, 0.75])
me_front_y_wall.materials.append(mat_wall)
me_front_y_wall.update()
me_front_y_wall.normals_split_custom_set([tuple(v) for v in zip(*[iter([0.0, -1.0, 0.0, 0.0, -1.0, 0.0, 0.0, -1.0, 0.0, 0.0, -1.0, 0.0, 0.0, -1.0, 0.0, 0.0, -1.0, 0.0])] * 3)])
me_ramp_steep = bpy.data.meshes.new('ramp steep')
me_ramp_steep.from_pydata([(-2.0, 0.6667, 1.192e-07), (-2.0, -2.667, 1.192e-07), (1.192e-07, 0.6667, 1.192e-07), (-5.96e-08, -2.667, 1.192e-07), (1.192e-07, 0.6667, 4.0), (-5.96e-08, -2.667, 4.0), (-5.96e-08, -2.667, 4.0), (1.192e-07, 0.6667, 4.0), (1.192e-07, 0.6667, 4.0), (1.192e-07, 0.6667, 1.192e-07), (-5.96e-08, -2.667, 1.192e-07), (-5.96e-08, -2.667, 4.0), (-5.96e-08, -2.667, 1.192e-07), (1.192e-07, 0.6667, 1.192e-07), (1.192e-07, 0.6667, 1.192e-07), (-2.0, 0.6667, 1.192e-07), (-2.0, -2.667, 1.192e-07), (-2.0, -2.667, 1.192e-07), (-5.96e-08, -2.667, 1.192e-07)], [], [(9, 16, 15), (7, 12, 13), (16, 4, 15), (14, 0, 8), (10, 11, 17), (2, 18, 1), (7, 6, 3), (16, 5, 4)])
_uv = me_ramp_steep.uv_layers.new(name='UVMap')
_uv.uv.foreach_set('vector', [0.0, 1.0, 1.0, 0.0, 0.0, 0.0, 0.0, 1.0, 1.0, 1.0, 0.0, 1.0, 1.0, 0.0, 0.0, 1.0, 0.0, 0.0, 0.0, 1.0, 0.0, 0.0, 0.0, 1.0, 1.0, 1.0, 1.0, 1.0, 1.0, 0.0, 0.0, 1.0, 1.0, 1.0, 1.0, 0.0, 0.0, 1.0, 1.0, 1.0, 1.0, 1.0, 1.0, 0.0, 1.0, 1.0, 0.0, 1.0])
me_ramp_steep.materials.append(mat_floor)
me_ramp_steep.update()
me_ramp_steep.normals_split_custom_set([tuple(v) for v in zip(*[iter([0.0, 0.0, -1.0, 0.0, 0.0, -1.0, 0.0, 0.0, -1.0, 1.0, -5.364e-08, 0.0, 1.0, -5.364e-08, 0.0, 1.0, -5.364e-08, 0.0, -0.8944, 0.0, 0.4472, -0.8944, 0.0, 0.4472, -0.8944, 0.0, 0.4472, -5.96e-08, 1.0, 0.0, -5.96e-08, 1.0, 0.0, -5.96e-08, 1.0, 0.0, 0.0, -1.0, 0.0, 0.0, -1.0, 0.0, 0.0, -1.0, 0.0, 0.0, 0.0, -1.0, 0.0, 0.0, -1.0, 0.0, 0.0, -1.0, 1.0, -5.364e-08, 0.0, 1.0, -5.364e-08, 0.0, 1.0, -5.364e-08, 0.0, -0.8944, 3.199e-08, 0.4472, -0.8944, 3.199e-08, 0.4472, -0.8944, 3.199e-08, 0.4472])] * 3)])
me_floor_001 = bpy.data.meshes.new('floor.001')
me_floor_001.from_pydata([(-20.0, -20.0, 0.0), (20.0, -20.0, 0.0), (-20.0, 20.0, 0.0), (20.0, 20.0, 0.0), (20.0, -20.0, 0.0), (-20.0, 20.0, 0.0)], [], [(5, 4, 0), (2, 3, 1)])
_uv = me_floor_001.uv_layers.new(name='UVMap')
_uv.uv.foreach_set('vector', [0.0, 1.0, 1.0, 0.0, 0.0, 0.0, 0.0, 1.0, 1.0, 1.0, 1.0, 0.0])
me_floor_001.materials.append(mat_floor)
me_floor_001.update()
me_floor_001.normals_split_custom_set([tuple(v) for v in zip(*[iter([0.0, 0.0, -1.0, 0.0, 0.0, -1.0, 0.0, 0.0, -1.0, 0.0, 0.0, -1.0, 0.0, 0.0, -1.0, 0.0, 0.0, -1.0])] * 3)])
me_white_lighting_sign = bpy.data.meshes.new('white lighting sign')
me_white_lighting_sign.from_pydata([(-0.01302, -0.75, -0.5), (-0.138, -0.75, -0.5), (-0.01302, 0.75, -0.5), (-0.138, 0.75, -0.5), (-0.01302, -0.6225, -0.375), (-0.01302, 0.6225, -0.375), (-0.01302, 0.75, 0.5), (-0.01302, 0.6225, 0.375), (-0.01302, -0.75, 0.5), (-0.01302, -0.6225, 0.375), (-0.138, -0.75, 0.5), (-0.138, 0.75, 0.5), (-0.02083, -0.6225, -0.375), (-0.02083, 0.6225, -0.375), (-0.02083, 0.6225, 0.375), (-0.02083, -0.6225, 0.375), (-0.02083, -0.6225, 0.375), (-0.02083, -0.6225, -0.375), (-0.02083, -0.6225, -0.375), (-0.02083, -0.6225, 0.375), (-0.02083, 0.6225, -0.375), (-0.02083, 0.6225, 0.375), (-0.02083, 0.6225, -0.375), (-0.02083, 0.6225, 0.375)], [], [(2, 4, 0), (2, 7, 5), (6, 9, 7), (4, 8, 0), (1, 11, 3), (11, 8, 6), (11, 2, 3), (0, 10, 1), (9, 21, 7), (4, 19, 9), (5, 12, 4), (7, 22, 5), (14, 17, 13), (1, 2, 0), (2, 5, 4), (2, 6, 7), (6, 8, 9), (4, 9, 8), (1, 10, 11), (11, 10, 8), (11, 6, 2), (0, 8, 10), (9, 15, 21), (4, 18, 19), (5, 20, 12), (7, 23, 22), (14, 16, 17), (1, 3, 2)])
_uv = me_white_lighting_sign.uv_layers.new(name='UVMap')
_uv.uv.foreach_set('vector', [0.4183, 0.9709, 0.366, 0.6838, 0.4183, 0.6572, 0.4183, 0.9709, 0.05229, 0.9442, 0.366, 0.9442, 2.98e-08, 0.9709, 0.05229, 0.6838, 0.05229, 0.9442, 0.366, 0.6838, 0.0, 0.6572, 0.4183, 0.6572, 0.8366, 0.9709, 0.4183, 0.6572, 0.8366, 0.6572, 0.8889, 0.6572, 0.8366, 0.9709, 0.8366, 0.6572, 0.317, 0.8245, 0.1078, 0.8768, 0.1078, 0.8245, 0.9477, 0.8663, 1.0, 0.6572, 1.0, 0.8663, 0.9412, 0.6572, 0.9444, 0.9175, 0.9412, 0.9175, 0.1185, 0.8068, 0.2753, 0.8035, 0.2753, 0.8068, 0.9444, 0.6572, 0.9477, 0.9175, 0.9444, 0.9175, 0.2782, 0.7776, 0.1214, 0.7809, 0.1214, 0.7776, 1.0, 0.6667, 0.0, 0.0, 1.0, 0.0, 0.9412, 0.6572, 0.8889, 0.9709, 0.8889, 0.6572, 0.4183, 0.9709, 0.366, 0.9442, 0.366, 0.6838, 0.4183, 0.9709, 2.98e-08, 0.9709, 0.05229, 0.9442, 2.98e-08, 0.9709, 0.0, 0.6572, 0.05229, 0.6838, 0.366, 0.6838, 0.05229, 0.6838, 0.0, 0.6572, 0.8366, 0.9709, 0.4183, 0.9709, 0.4183, 0.6572, 0.8889, 0.6572, 0.8889, 0.9709, 0.8366, 0.9709, 0.317, 0.8245, 0.317, 0.8768, 0.1078, 0.8768, 0.9477, 0.8663, 0.9477, 0.6572, 1.0, 0.6572, 0.9412, 0.6572, 0.9444, 0.6572, 0.9444, 0.9175, 0.1185, 0.8068, 0.1185, 0.8035, 0.2753, 0.8035, 0.9444, 0.6572, 0.9477, 0.6572, 0.9477, 0.9175, 0.2782, 0.7776, 0.2782, 0.7809, 0.1214, 0.7809, 1.0, 0.6667, 0.0, 0.6667, 0.0, 0.0, 0.9412, 0.6572, 0.9412, 0.9709, 0.8889, 0.9709])
me_white_lighting_sign.materials.append(mat_sign)
me_white_lighting_sign.update()
me_white_lighting_sign.normals_split_custom_set([tuple(v) for v in zip(*[iter([1.0, 3.974e-08, -4.055e-08, 1.0, 3.974e-08, -4.055e-08, 1.0, 3.974e-08, -4.055e-08, 1.0, 4.673e-07, 0.0, 1.0, 4.673e-07, 0.0, 1.0, 4.673e-07, 0.0, 1.0, 0.0, 4.768e-07, 1.0, 0.0, 4.768e-07, 1.0, 0.0, 4.768e-07, 1.0, 0.0, 0.0, 1.0, 0.0, 0.0, 1.0, 0.0, 0.0, -1.0, -3.974e-08, 0.0, -1.0, -3.974e-08, 0.0, -1.0, -3.974e-08, 0.0, 0.0, 0.0, 1.0, 0.0, 0.0, 1.0, 0.0, 0.0, 1.0, 0.0, 1.0, 0.0, 0.0, 1.0, 0.0, 0.0, 1.0, 0.0, 0.0, -1.0, 0.0, 0.0, -1.0, 0.0, 0.0, -1.0, 0.0, 0.0, 0.0, -1.0, 0.0, 0.0, -1.0, 0.0, 0.0, -1.0, 0.0, 1.0, 0.0, 0.0, 1.0, 0.0, 0.0, 1.0, 0.0, 0.0, 0.0, 1.0, 0.0, 0.0, 1.0, 0.0, 0.0, 1.0, 0.0, -1.0, 0.0, 0.0, -1.0, 0.0, 0.0, -1.0, 0.0, 1.0, 0.0, 0.0, 1.0, 0.0, 0.0, 1.0, 0.0, 0.0, 0.0, 0.0, -1.0, 0.0, 0.0, -1.0, 0.0, 0.0, -1.0, 1.0, 0.0, -4.768e-07, 1.0, 0.0, -4.768e-07, 1.0, 0.0, -4.768e-07, 1.0, 4.673e-07, 0.0, 1.0, 4.673e-07, 0.0, 1.0, 4.673e-07, 0.0, 1.0, 3.974e-08, 4.055e-08, 1.0, 3.974e-08, 4.055e-08, 1.0, 3.974e-08, 4.055e-08, 1.0, 0.0, 0.0, 1.0, 0.0, 0.0, 1.0, 0.0, 0.0, -1.0, -3.974e-08, 0.0, -1.0, -3.974e-08, 0.0, -1.0, -3.974e-08, 0.0, 0.0, 0.0, 1.0, 0.0, 0.0, 1.0, 0.0, 0.0, 1.0, 0.0, 1.0, 0.0, 0.0, 1.0, 0.0, 0.0, 1.0, 0.0, 0.0, -1.0, 0.0, 0.0, -1.0, 0.0, 0.0, -1.0, 0.0, 0.0, 0.0, -1.0, 0.0, 0.0, -1.0, 0.0, 0.0, -1.0, 0.0, 1.0, 0.0, 0.0, 1.0, 0.0, 0.0, 1.0, 0.0, 0.0, 0.0, 1.0, 0.0, 0.0, 1.0, 0.0, 0.0, 1.0, 0.0, -1.0, 0.0, 0.0, -1.0, 0.0, 0.0, -1.0, 0.0, 1.0, 0.0, 0.0, 1.0, 0.0, 0.0, 1.0, 0.0, 0.0, 0.0, 0.0, -1.0, 0.0, 0.0, -1.0, 0.0, 0.0, -1.0])] * 3)])
me_wheel_ramp = bpy.data.meshes.new('wheel ramp')
me_wheel_ramp.from_pydata([(-4.0, 3.667, 9.537e-07), (-4.0, 0.3333, 3.576e-07), (-3.923, 3.667, 0.7804), (-3.923, 0.3333, 0.7804), (-3.696, 3.667, 1.531), (-3.696, 0.3333, 1.531), (-3.326, 3.667, 2.222), (-3.326, 0.3333, 2.222), (-2.828, 3.667, 2.828), (-2.828, 0.3333, 2.828), (-2.222, 3.667, 3.326), (-2.222, 0.3333, 3.326), (-1.531, 3.667, 3.696), (-1.531, 0.3333, 3.696), (-0.7804, 3.667, 3.923), (-0.7804, 0.3333, 3.923), (-1.192e-07, 3.667, 4.0), (-1.192e-07, 0.3333, 4.0), (-2.384e-07, 0.3333, 3.576e-07), (-4.768e-07, 3.667, 7.153e-07)], [], [(0, 3, 2), (2, 5, 4), (4, 7, 6), (7, 8, 6), (9, 10, 8), (11, 12, 10), (13, 14, 12), (15, 16, 14), (7, 5, 18), (17, 15, 18), (9, 7, 18), (11, 9, 18), (3, 1, 18), (13, 11, 18), (5, 3, 18), (15, 13, 18), (14, 16, 19), (6, 8, 19), (8, 10, 19), (0, 2, 19), (10, 12, 19), (2, 4, 19), (12, 14, 19), (4, 6, 19), (19, 17, 18), (0, 1, 3), (2, 3, 5), (4, 5, 7), (7, 9, 8), (9, 11, 10), (11, 13, 12), (13, 15, 14), (15, 17, 16), (1, 0, 18), (0, 19, 18), (19, 16, 17)])
_uv = me_wheel_ramp.uv_layers.new(name='UVMap')
_uv.uv.foreach_set('vector', [2.125, 4.0, -0.0002391, 3.5, 2.125, 3.5, 2.125, 3.5, -0.0002391, 3.0, 2.125, 3.0, 2.125, 3.0, -0.0002394, 2.5, 2.125, 2.5, -0.0002394, 2.5, 2.125, 2.0, 2.125, 2.5, -0.0002391, 2.0, 2.125, 1.5, 2.125, 2.0, -0.0002391, 1.5, 2.125, 1.0, 2.125, 1.5, -0.000239, 1.0, 2.125, 0.5, 2.125, 1.0, -0.0002394, 0.5, 2.125, 0.0, 2.125, 0.5, 0.5556, 0.8315, 0.3827, 0.9239, 5.527e-15, 1.264e-07, 1.0, 4.058e-08, 0.9808, 0.1951, 5.527e-15, 1.264e-07, 0.7071, 0.7071, 0.5556, 0.8315, 5.527e-15, 1.264e-07, 0.8315, 0.5556, 0.7071, 0.7071, 5.527e-15, 1.264e-07, 0.1951, 0.9808, 8.586e-08, 1.0, 5.527e-15, 1.264e-07, 0.9239, 0.3827, 0.8315, 0.5556, 5.527e-15, 1.264e-07, 0.3827, 0.9239, 0.1951, 0.9808, 5.527e-15, 1.264e-07, 0.9808, 0.1951, 0.9239, 0.3827, 5.527e-15, 1.264e-07, 0.1951, 0.9808, 0.0, 1.0, -5.96e-08, 5.96e-08, 0.8315, 0.5556, 0.7071, 0.7071, -5.96e-08, 5.96e-08, 0.7071, 0.7071, 0.5556, 0.8315, -5.96e-08, 5.96e-08, 1.0, 0.0, 0.9808, 0.1951, -5.96e-08, 5.96e-08, 0.5556, 0.8315, 0.3827, 0.9239, -5.96e-08, 5.96e-08, 0.9808, 0.1951, 0.9239, 0.3827, -5.96e-08, 5.96e-08, 0.3827, 0.9239, 0.1951, 0.9808, -5.96e-08, 5.96e-08, 0.9239, 0.3827, 0.8315, 0.5556, -5.96e-08, 5.96e-08, 0.5, 0.5, 0.25, 1.0, 0.25, 1.0, 2.125, 4.0, -0.0002391, 4.0, -0.0002391, 3.5, 2.125, 3.5, -0.0002391, 3.5, -0.0002391, 3.0, 2.125, 3.0, -0.0002391, 3.0, -0.0002394, 2.5, -0.0002394, 2.5, -0.0002391, 2.0, 2.125, 2.0, -0.0002391, 2.0, -0.0002391, 1.5, 2.125, 1.5, -0.0002391, 1.5, -0.000239, 1.0, 2.125, 1.0, -0.000239, 1.0, -0.0002394, 0.5, 2.125, 0.5, -0.0002394, 0.5, -0.0002391, 0.0, 2.125, 0.0, 0.5, 1.0, 0.5, 0.5, 0.25, 1.0, 0.5, 0.5, 0.5, 0.5, 0.25, 1.0, 0.5, 0.5, 0.25, 0.5, 0.25, 1.0])
me_wheel_ramp.materials.append(mat_floor)
me_wheel_ramp.update()

# ---- objects
ob_back_x_wall = bpy.data.objects.new('back x wall', me_back_x_wall)
ob_front_x_wall = bpy.data.objects.new('front x wall', me_front_x_wall)
ob_back_y_wall = bpy.data.objects.new('back y wall', me_back_y_wall)
ob_ramp_shallow = bpy.data.objects.new('ramp shallow', me_ramp_shallow)
ob_ramp_45 = bpy.data.objects.new('ramp 45', me_ramp_45)
ob_ramp_sign = bpy.data.objects.new('ramp sign', me_ramp_sign)
ob_white_lighting_base = bpy.data.objects.new('white lighting base', me_white_lighting_base)
ob_white_lighting_element = bpy.data.objects.new('white lighting element', me_white_lighting_element)
ob_light = bpy.data.objects.new('light', light_point)
ob_octahedron = bpy.data.objects.new('octahedron', me_octahedron)
ob_ceiling = bpy.data.objects.new('ceiling', me_ceiling)
ob_camera = bpy.data.objects.new('Camera', cam_camera)
ob_front_y_wall = bpy.data.objects.new('front y wall', me_front_y_wall)
ob_ramp_steep = bpy.data.objects.new('ramp steep', me_ramp_steep)
ob_floor = bpy.data.objects.new('floor', me_floor_001)
ob_white_lighting_sign = bpy.data.objects.new('white lighting sign', me_white_lighting_sign)
ob_wheel_ramp = bpy.data.objects.new('wheel ramp', me_wheel_ramp)

# ---- transforms, parenting, visibility, modifiers, constraints
ob_back_x_wall.location = (-20.0, 0.0, 3.0)
ob_front_x_wall.location = (20.0, 0.0, 3.0)
ob_back_y_wall.location = (0.0, -20.0, 3.0)
ob_ramp_shallow.location = (20.0, -16.33, 0.0)
ob_ramp_45.location = (20.0, -5.333, 0.0)
ob_ramp_sign.location = (13.0, 5.0, 0.0)
ob_white_lighting_base.location = (-18.0, 13.5, 0.0)
ob_white_lighting_element.location = (-18.0, 13.5, 6.0)
ob_light.location = (-18.0, 13.5, 3.5)
ob_octahedron.location = (-18.0, 13.5, 2.0)
ob_ceiling.location = (0.0, 0.0, 6.0)
ob_camera.location = (-5.0, 8.25, 1.6)
ob_camera.rotation_euler = (1.571, 0.0, 1.222)
ob_front_y_wall.location = (0.0, 20.0, 3.0)
ob_ramp_steep.location = (20.0, 5.667, 0.0)
ob_floor.location = (0.0, 0.0, 0.0)
ob_floor.rotation_euler = (3.142, -0.0, 0.0)
ob_white_lighting_sign.location = (-19.9, 10.5, 1.75)
ob_wheel_ramp.location = (19.0, 16.67, 0.0)

# ---- collection membership
scene.collection.objects.link(ob_back_x_wall)
scene.collection.objects.link(ob_front_x_wall)
scene.collection.objects.link(ob_back_y_wall)
scene.collection.objects.link(ob_ramp_shallow)
scene.collection.objects.link(ob_ramp_45)
scene.collection.objects.link(ob_ramp_sign)
scene.collection.objects.link(ob_white_lighting_base)
scene.collection.objects.link(ob_white_lighting_element)
scene.collection.objects.link(ob_light)
scene.collection.objects.link(ob_octahedron)
scene.collection.objects.link(ob_ceiling)
scene.collection.objects.link(ob_camera)
scene.collection.objects.link(ob_front_y_wall)
scene.collection.objects.link(ob_ramp_steep)
scene.collection.objects.link(ob_floor)
scene.collection.objects.link(ob_white_lighting_sign)
scene.collection.objects.link(ob_wheel_ramp)

# ---- scene / render settings (as saved in the file)
scene.camera = ob_camera
scene.frame_start = 1; scene.frame_end = 250; scene.frame_set(3)
scene.render.engine = 'BLENDER_EEVEE_NEXT'
scene.cycles.sampling_pattern = 'TABULATED_SOBOL'
scene.view_settings.view_transform = 'Filmic'
bpy.context.view_layer.update()
